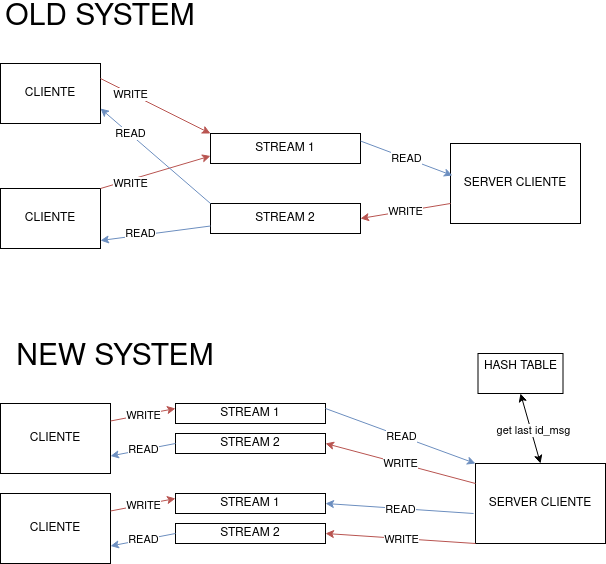

The diagram above was exported from draw.io. Its source (the exported page's mxGraphModel, read from the mxfile embedded in the PNG):
<mxGraphModel dx="1434" dy="795" grid="1" gridSize="10" guides="1" tooltips="1" connect="1" arrows="1" fold="1" page="1" pageScale="1" pageWidth="850" pageHeight="1100" background="#FFFFFF" math="0" shadow="0">
  <root>
    <mxCell id="0" />
    <mxCell id="1" parent="0" />
    <mxCell id="ELhs2vA1KR90JOUfGZc9-1" value="CLIENTE" style="rounded=0;whiteSpace=wrap;html=1;" parent="1" vertex="1">
      <mxGeometry x="80" y="150" width="100" height="60" as="geometry" />
    </mxCell>
    <mxCell id="ELhs2vA1KR90JOUfGZc9-2" value="CLIENTE" style="rounded=0;whiteSpace=wrap;html=1;" parent="1" vertex="1">
      <mxGeometry x="80" y="275" width="100" height="60" as="geometry" />
    </mxCell>
    <mxCell id="ELhs2vA1KR90JOUfGZc9-4" value="STREAM 1" style="rounded=0;whiteSpace=wrap;html=1;" parent="1" vertex="1">
      <mxGeometry x="290" y="220" width="150" height="30" as="geometry" />
    </mxCell>
    <mxCell id="ELhs2vA1KR90JOUfGZc9-5" value="STREAM 2" style="rounded=0;whiteSpace=wrap;html=1;" parent="1" vertex="1">
      <mxGeometry x="290" y="290" width="150" height="30" as="geometry" />
    </mxCell>
    <mxCell id="ELhs2vA1KR90JOUfGZc9-6" value="" style="endArrow=classic;html=1;rounded=0;exitX=1;exitY=0.25;exitDx=0;exitDy=0;entryX=0;entryY=0;entryDx=0;entryDy=0;fillColor=#f8cecc;strokeColor=#b85450;" parent="1" source="ELhs2vA1KR90JOUfGZc9-1" target="ELhs2vA1KR90JOUfGZc9-4" edge="1">
      <mxGeometry relative="1" as="geometry">
        <mxPoint x="370" y="410" as="sourcePoint" />
        <mxPoint x="470" y="410" as="targetPoint" />
        <Array as="points" />
      </mxGeometry>
    </mxCell>
    <mxCell id="ELhs2vA1KR90JOUfGZc9-7" value="WRITE" style="edgeLabel;resizable=0;html=1;align=center;verticalAlign=middle;" parent="ELhs2vA1KR90JOUfGZc9-6" connectable="0" vertex="1">
      <mxGeometry relative="1" as="geometry">
        <mxPoint x="-25" y="-12" as="offset" />
      </mxGeometry>
    </mxCell>
    <mxCell id="ELhs2vA1KR90JOUfGZc9-8" value="" style="endArrow=classic;html=1;rounded=0;exitX=1;exitY=0;exitDx=0;exitDy=0;entryX=0;entryY=0.75;entryDx=0;entryDy=0;fillColor=#f8cecc;strokeColor=#b85450;" parent="1" source="ELhs2vA1KR90JOUfGZc9-2" target="ELhs2vA1KR90JOUfGZc9-4" edge="1">
      <mxGeometry relative="1" as="geometry">
        <mxPoint x="190" y="300" as="sourcePoint" />
        <mxPoint x="290" y="270" as="targetPoint" />
        <Array as="points" />
      </mxGeometry>
    </mxCell>
    <mxCell id="ELhs2vA1KR90JOUfGZc9-9" value="WRITE" style="edgeLabel;resizable=0;html=1;align=center;verticalAlign=middle;" parent="ELhs2vA1KR90JOUfGZc9-8" connectable="0" vertex="1">
      <mxGeometry relative="1" as="geometry">
        <mxPoint x="-25" y="11" as="offset" />
      </mxGeometry>
    </mxCell>
    <mxCell id="ELhs2vA1KR90JOUfGZc9-14" value="" style="endArrow=classic;html=1;rounded=0;exitX=0;exitY=0.75;exitDx=0;exitDy=0;entryX=1;entryY=0.867;entryDx=0;entryDy=0;fillColor=#dae8fc;strokeColor=#6c8ebf;entryPerimeter=0;" parent="1" source="ELhs2vA1KR90JOUfGZc9-5" target="ELhs2vA1KR90JOUfGZc9-2" edge="1">
      <mxGeometry relative="1" as="geometry">
        <mxPoint x="470" y="410" as="sourcePoint" />
        <mxPoint x="370" y="410" as="targetPoint" />
      </mxGeometry>
    </mxCell>
    <mxCell id="ELhs2vA1KR90JOUfGZc9-16" value="READ" style="edgeLabel;html=1;align=center;verticalAlign=middle;resizable=0;points=[];" parent="ELhs2vA1KR90JOUfGZc9-14" connectable="0" vertex="1">
      <mxGeometry x="0.0349" y="-4" relative="1" as="geometry">
        <mxPoint x="-13" y="4" as="offset" />
      </mxGeometry>
    </mxCell>
    <mxCell id="ELhs2vA1KR90JOUfGZc9-17" value="" style="endArrow=classic;html=1;rounded=0;exitX=0;exitY=0;exitDx=0;exitDy=0;entryX=1;entryY=0.75;entryDx=0;entryDy=0;fillColor=#dae8fc;strokeColor=#6c8ebf;" parent="1" source="ELhs2vA1KR90JOUfGZc9-5" target="ELhs2vA1KR90JOUfGZc9-1" edge="1">
      <mxGeometry relative="1" as="geometry">
        <mxPoint x="300" y="333" as="sourcePoint" />
        <mxPoint x="200" y="362" as="targetPoint" />
      </mxGeometry>
    </mxCell>
    <mxCell id="ELhs2vA1KR90JOUfGZc9-19" value="READ" style="edgeLabel;html=1;align=center;verticalAlign=middle;resizable=0;points=[];" parent="ELhs2vA1KR90JOUfGZc9-17" connectable="0" vertex="1">
      <mxGeometry x="0.0349" y="-4" relative="1" as="geometry">
        <mxPoint x="-26" y="-18" as="offset" />
      </mxGeometry>
    </mxCell>
    <mxCell id="ELhs2vA1KR90JOUfGZc9-20" value="SERVER CLIENTE" style="rounded=0;whiteSpace=wrap;html=1;" parent="1" vertex="1">
      <mxGeometry x="530" y="230" width="130" height="80" as="geometry" />
    </mxCell>
    <mxCell id="ELhs2vA1KR90JOUfGZc9-21" value="" style="endArrow=classic;html=1;rounded=0;exitX=0;exitY=0.75;exitDx=0;exitDy=0;entryX=1;entryY=0.5;entryDx=0;entryDy=0;fillColor=#f8cecc;strokeColor=#b85450;" parent="1" source="ELhs2vA1KR90JOUfGZc9-20" target="ELhs2vA1KR90JOUfGZc9-5" edge="1">
      <mxGeometry relative="1" as="geometry">
        <mxPoint x="510" y="210" as="sourcePoint" />
        <mxPoint x="610" y="265" as="targetPoint" />
        <Array as="points" />
      </mxGeometry>
    </mxCell>
    <mxCell id="ELhs2vA1KR90JOUfGZc9-22" value="WRITE" style="edgeLabel;resizable=0;html=1;align=center;verticalAlign=middle;" parent="ELhs2vA1KR90JOUfGZc9-21" connectable="0" vertex="1">
      <mxGeometry relative="1" as="geometry" />
    </mxCell>
    <mxCell id="ELhs2vA1KR90JOUfGZc9-23" value="" style="endArrow=classic;html=1;rounded=0;exitX=1;exitY=0.25;exitDx=0;exitDy=0;entryX=0.015;entryY=0.4;entryDx=0;entryDy=0;fillColor=#dae8fc;strokeColor=#6c8ebf;entryPerimeter=0;" parent="1" source="ELhs2vA1KR90JOUfGZc9-4" target="ELhs2vA1KR90JOUfGZc9-20" edge="1">
      <mxGeometry relative="1" as="geometry">
        <mxPoint x="300" y="333" as="sourcePoint" />
        <mxPoint x="200" y="302" as="targetPoint" />
      </mxGeometry>
    </mxCell>
    <mxCell id="ELhs2vA1KR90JOUfGZc9-24" value="READ" style="edgeLabel;resizable=0;html=1;align=center;verticalAlign=middle;" parent="ELhs2vA1KR90JOUfGZc9-23" connectable="0" vertex="1">
      <mxGeometry relative="1" as="geometry" />
    </mxCell>
    <mxCell id="ELhs2vA1KR90JOUfGZc9-27" value="&lt;font style=&quot;font-size: 30px;&quot;&gt;OLD SYSTEM&lt;br&gt;&lt;/font&gt;" style="text;strokeColor=none;align=center;fillColor=none;html=1;verticalAlign=middle;whiteSpace=wrap;rounded=0;" parent="1" vertex="1">
      <mxGeometry x="80" y="90" width="200" height="30" as="geometry" />
    </mxCell>
    <mxCell id="ELhs2vA1KR90JOUfGZc9-28" value="CLIENTE" style="rounded=0;whiteSpace=wrap;html=1;" parent="1" vertex="1">
      <mxGeometry x="80" y="490" width="110" height="70" as="geometry" />
    </mxCell>
    <mxCell id="ELhs2vA1KR90JOUfGZc9-30" value="STREAM 1" style="rounded=0;whiteSpace=wrap;html=1;" parent="1" vertex="1">
      <mxGeometry x="255" y="490" width="150" height="20" as="geometry" />
    </mxCell>
    <mxCell id="ELhs2vA1KR90JOUfGZc9-31" value="STREAM 2" style="rounded=0;whiteSpace=wrap;html=1;" parent="1" vertex="1">
      <mxGeometry x="255" y="520" width="150" height="20" as="geometry" />
    </mxCell>
    <mxCell id="ELhs2vA1KR90JOUfGZc9-32" value="" style="endArrow=classic;html=1;rounded=0;exitX=1;exitY=0.25;exitDx=0;exitDy=0;entryX=0;entryY=0.25;entryDx=0;entryDy=0;fillColor=#f8cecc;strokeColor=#b85450;" parent="1" source="ELhs2vA1KR90JOUfGZc9-28" target="ELhs2vA1KR90JOUfGZc9-30" edge="1">
      <mxGeometry relative="1" as="geometry">
        <mxPoint x="385" y="750" as="sourcePoint" />
        <mxPoint x="485" y="750" as="targetPoint" />
        <Array as="points" />
      </mxGeometry>
    </mxCell>
    <mxCell id="ELhs2vA1KR90JOUfGZc9-33" value="WRITE" style="edgeLabel;resizable=0;html=1;align=center;verticalAlign=middle;" parent="ELhs2vA1KR90JOUfGZc9-32" connectable="0" vertex="1">
      <mxGeometry relative="1" as="geometry" />
    </mxCell>
    <mxCell id="ELhs2vA1KR90JOUfGZc9-38" value="READ" style="endArrow=classic;html=1;rounded=0;exitX=0;exitY=0.5;exitDx=0;exitDy=0;entryX=1;entryY=0.75;entryDx=0;entryDy=0;fillColor=#dae8fc;strokeColor=#6c8ebf;" parent="1" source="ELhs2vA1KR90JOUfGZc9-31" target="ELhs2vA1KR90JOUfGZc9-28" edge="1">
      <mxGeometry relative="1" as="geometry">
        <mxPoint x="315" y="673" as="sourcePoint" />
        <mxPoint x="215" y="702" as="targetPoint" />
      </mxGeometry>
    </mxCell>
    <mxCell id="ELhs2vA1KR90JOUfGZc9-40" value="SERVER CLIENTE" style="rounded=0;whiteSpace=wrap;html=1;" parent="1" vertex="1">
      <mxGeometry x="555" y="550" width="130" height="80" as="geometry" />
    </mxCell>
    <mxCell id="ELhs2vA1KR90JOUfGZc9-41" value="" style="endArrow=classic;html=1;rounded=0;exitX=0;exitY=0.25;exitDx=0;exitDy=0;entryX=1;entryY=0.5;entryDx=0;entryDy=0;fillColor=#f8cecc;strokeColor=#b85450;" parent="1" source="ELhs2vA1KR90JOUfGZc9-40" target="ELhs2vA1KR90JOUfGZc9-31" edge="1">
      <mxGeometry relative="1" as="geometry">
        <mxPoint x="525" y="550" as="sourcePoint" />
        <mxPoint x="625" y="605" as="targetPoint" />
        <Array as="points" />
      </mxGeometry>
    </mxCell>
    <mxCell id="ELhs2vA1KR90JOUfGZc9-42" value="WRITE" style="edgeLabel;resizable=0;html=1;align=center;verticalAlign=middle;" parent="ELhs2vA1KR90JOUfGZc9-41" connectable="0" vertex="1">
      <mxGeometry relative="1" as="geometry" />
    </mxCell>
    <mxCell id="ELhs2vA1KR90JOUfGZc9-43" value="" style="endArrow=classic;html=1;rounded=0;exitX=1;exitY=0.25;exitDx=0;exitDy=0;entryX=0;entryY=0;entryDx=0;entryDy=0;fillColor=#dae8fc;strokeColor=#6c8ebf;" parent="1" source="ELhs2vA1KR90JOUfGZc9-30" target="ELhs2vA1KR90JOUfGZc9-40" edge="1">
      <mxGeometry relative="1" as="geometry">
        <mxPoint x="315" y="673" as="sourcePoint" />
        <mxPoint x="215" y="642" as="targetPoint" />
      </mxGeometry>
    </mxCell>
    <mxCell id="ELhs2vA1KR90JOUfGZc9-44" value="READ" style="edgeLabel;resizable=0;html=1;align=center;verticalAlign=middle;" parent="ELhs2vA1KR90JOUfGZc9-43" connectable="0" vertex="1">
      <mxGeometry relative="1" as="geometry" />
    </mxCell>
    <mxCell id="ELhs2vA1KR90JOUfGZc9-46" value="&lt;font style=&quot;font-size: 30px;&quot;&gt;NEW SYSTEM&lt;br&gt;&lt;/font&gt;" style="text;strokeColor=none;align=center;fillColor=none;html=1;verticalAlign=middle;whiteSpace=wrap;rounded=0;" parent="1" vertex="1">
      <mxGeometry x="95" y="430" width="200" height="30" as="geometry" />
    </mxCell>
    <mxCell id="ELhs2vA1KR90JOUfGZc9-50" value="CLIENTE" style="rounded=0;whiteSpace=wrap;html=1;" parent="1" vertex="1">
      <mxGeometry x="80" y="580" width="110" height="70" as="geometry" />
    </mxCell>
    <mxCell id="ELhs2vA1KR90JOUfGZc9-51" value="STREAM 1" style="rounded=0;whiteSpace=wrap;html=1;" parent="1" vertex="1">
      <mxGeometry x="255" y="580" width="150" height="20" as="geometry" />
    </mxCell>
    <mxCell id="ELhs2vA1KR90JOUfGZc9-52" value="STREAM 2" style="rounded=0;whiteSpace=wrap;html=1;" parent="1" vertex="1">
      <mxGeometry x="255" y="610" width="150" height="20" as="geometry" />
    </mxCell>
    <mxCell id="ELhs2vA1KR90JOUfGZc9-53" value="" style="endArrow=classic;html=1;rounded=0;exitX=1;exitY=0.25;exitDx=0;exitDy=0;entryX=0;entryY=0.25;entryDx=0;entryDy=0;fillColor=#f8cecc;strokeColor=#b85450;" parent="1" source="ELhs2vA1KR90JOUfGZc9-50" target="ELhs2vA1KR90JOUfGZc9-51" edge="1">
      <mxGeometry relative="1" as="geometry">
        <mxPoint x="385" y="840" as="sourcePoint" />
        <mxPoint x="485" y="840" as="targetPoint" />
        <Array as="points" />
      </mxGeometry>
    </mxCell>
    <mxCell id="ELhs2vA1KR90JOUfGZc9-54" value="WRITE" style="edgeLabel;resizable=0;html=1;align=center;verticalAlign=middle;" parent="ELhs2vA1KR90JOUfGZc9-53" connectable="0" vertex="1">
      <mxGeometry relative="1" as="geometry" />
    </mxCell>
    <mxCell id="ELhs2vA1KR90JOUfGZc9-55" value="READ" style="endArrow=classic;html=1;rounded=0;exitX=0;exitY=0.5;exitDx=0;exitDy=0;entryX=1;entryY=0.75;entryDx=0;entryDy=0;fillColor=#dae8fc;strokeColor=#6c8ebf;" parent="1" source="ELhs2vA1KR90JOUfGZc9-52" target="ELhs2vA1KR90JOUfGZc9-50" edge="1">
      <mxGeometry relative="1" as="geometry">
        <mxPoint x="315" y="763" as="sourcePoint" />
        <mxPoint x="215" y="792" as="targetPoint" />
      </mxGeometry>
    </mxCell>
    <mxCell id="ELhs2vA1KR90JOUfGZc9-56" value="" style="endArrow=classic;html=1;rounded=0;exitX=0;exitY=1;exitDx=0;exitDy=0;entryX=1;entryY=0.5;entryDx=0;entryDy=0;fillColor=#f8cecc;strokeColor=#b85450;" parent="1" source="ELhs2vA1KR90JOUfGZc9-40" target="ELhs2vA1KR90JOUfGZc9-52" edge="1">
      <mxGeometry relative="1" as="geometry">
        <mxPoint x="565" y="580" as="sourcePoint" />
        <mxPoint x="415" y="540" as="targetPoint" />
        <Array as="points" />
      </mxGeometry>
    </mxCell>
    <mxCell id="ELhs2vA1KR90JOUfGZc9-57" value="WRITE" style="edgeLabel;resizable=0;html=1;align=center;verticalAlign=middle;" parent="ELhs2vA1KR90JOUfGZc9-56" connectable="0" vertex="1">
      <mxGeometry relative="1" as="geometry" />
    </mxCell>
    <mxCell id="ELhs2vA1KR90JOUfGZc9-58" value="" style="endArrow=classic;html=1;rounded=0;exitX=-0.015;exitY=0.625;exitDx=0;exitDy=0;entryX=1;entryY=0.5;entryDx=0;entryDy=0;fillColor=#dae8fc;strokeColor=#6c8ebf;exitPerimeter=0;" parent="1" source="ELhs2vA1KR90JOUfGZc9-40" target="ELhs2vA1KR90JOUfGZc9-51" edge="1">
      <mxGeometry relative="1" as="geometry">
        <mxPoint x="415" y="505" as="sourcePoint" />
        <mxPoint x="565" y="560" as="targetPoint" />
      </mxGeometry>
    </mxCell>
    <mxCell id="ELhs2vA1KR90JOUfGZc9-59" value="READ" style="edgeLabel;resizable=0;html=1;align=center;verticalAlign=middle;" parent="ELhs2vA1KR90JOUfGZc9-58" connectable="0" vertex="1">
      <mxGeometry relative="1" as="geometry" />
    </mxCell>
    <mxCell id="ELhs2vA1KR90JOUfGZc9-62" value="&lt;div&gt;HASH TABLE&lt;/div&gt;&lt;div&gt;&lt;br&gt;&lt;/div&gt;" style="rounded=0;whiteSpace=wrap;html=1;" parent="1" vertex="1">
      <mxGeometry x="557.5" y="440" width="85" height="40" as="geometry" />
    </mxCell>
    <mxCell id="ELhs2vA1KR90JOUfGZc9-63" value="" style="endArrow=classic;startArrow=classic;html=1;rounded=0;entryX=0.5;entryY=1;entryDx=0;entryDy=0;exitX=0.5;exitY=0;exitDx=0;exitDy=0;" parent="1" source="ELhs2vA1KR90JOUfGZc9-40" target="ELhs2vA1KR90JOUfGZc9-62" edge="1">
      <mxGeometry width="50" height="50" relative="1" as="geometry">
        <mxPoint x="405" y="510" as="sourcePoint" />
        <mxPoint x="455" y="460" as="targetPoint" />
      </mxGeometry>
    </mxCell>
    <mxCell id="ELhs2vA1KR90JOUfGZc9-64" value="get last id_msg" style="edgeLabel;html=1;align=center;verticalAlign=middle;resizable=0;points=[];" parent="ELhs2vA1KR90JOUfGZc9-63" connectable="0" vertex="1">
      <mxGeometry x="-0.0755" y="-2" relative="1" as="geometry">
        <mxPoint as="offset" />
      </mxGeometry>
    </mxCell>
  </root>
</mxGraphModel>